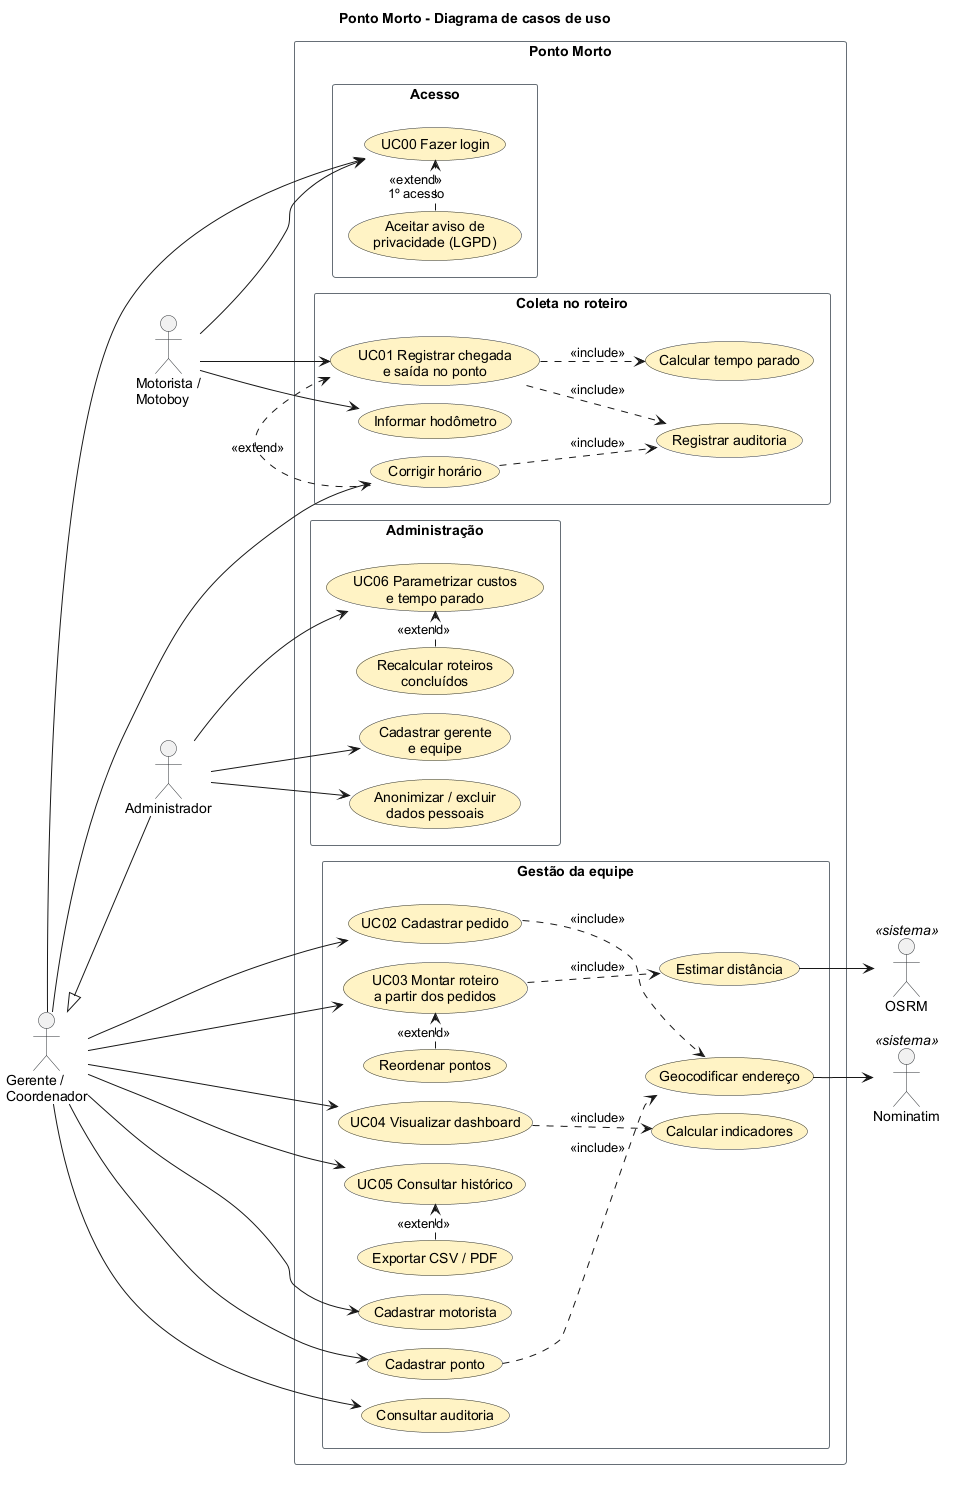

The diagram above was rendered by PlantUML. Its source (embedded in the PNG):
@startuml casos-de-uso
!pragma layout smetana
title Ponto Morto - Diagrama de casos de uso
left to right direction
skinparam shadowing false
skinparam defaultFontName Arial
skinparam usecase {
  BackgroundColor #FFF3C4
  BorderColor #2B2F33
}
skinparam actorBorderColor #2B2F33
skinparam rectangleBorderColor #676F76

actor "Motorista /\nMotoboy" as Motorista
actor "Gerente /\nCoordenador" as Gerente
actor "Administrador" as Admin
actor "Nominatim" as Geo <<sistema>>
actor "OSRM" as Osrm <<sistema>>

Gerente <|-- Admin

rectangle "Ponto Morto" {
  rectangle "Acesso" {
    usecase "UC00 Fazer login" as UC00
    usecase "Aceitar aviso de\nprivacidade (LGPD)" as UCLGPD
  }
  rectangle "Coleta no roteiro" {
    usecase "UC01 Registrar chegada\ne saída no ponto" as UC01
    usecase "Informar hodômetro" as UCHOD
    usecase "Corrigir horário" as UCCORR
    usecase "Calcular tempo parado" as UCCALC
    usecase "Registrar auditoria" as UCAUD
  }
  rectangle "Gestão da equipe" {
    usecase "UC02 Cadastrar pedido" as UCPED
    usecase "UC03 Montar roteiro\na partir dos pedidos" as UC02
    usecase "Reordenar pontos" as UCORD
    usecase "Estimar distância" as UCDIST
    usecase "Geocodificar endereço" as UCGEO
    usecase "UC04 Visualizar dashboard" as UC03
    usecase "Calcular indicadores" as UCIND
    usecase "UC05 Consultar histórico" as UC04
    usecase "Exportar CSV / PDF" as UCEXP
    usecase "Cadastrar motorista" as UCMOT
    usecase "Cadastrar ponto" as UCLOC
    usecase "Consultar auditoria" as UCVAUD
  }
  rectangle "Administração" {
    usecase "UC06 Parametrizar custos\ne tempo parado" as UC05
    usecase "Recalcular roteiros\nconcluídos" as UCREC
    usecase "Cadastrar gerente\ne equipe" as UCGER
    usecase "Anonimizar / excluir\ndados pessoais" as UCANON
  }
}

Motorista --> UC00
Motorista --> UC01
Motorista --> UCHOD
Gerente --> UC00
Gerente --> UCPED
Gerente --> UC02
Gerente --> UC03
Gerente --> UC04
Gerente --> UCMOT
Gerente --> UCLOC
Gerente --> UCVAUD
Gerente --> UCCORR
Admin --> UC05
Admin --> UCGER
Admin --> UCANON

UCLGPD .> UC00 : <<extend>>\n1º acesso
UC01 ..> UCCALC : <<include>>
UC01 ..> UCAUD : <<include>>
UCCORR .> UC01 : <<extend>>
UCCORR ..> UCAUD : <<include>>
UCPED ..> UCGEO : <<include>>
UCLOC ..> UCGEO : <<include>>
UC02 ..> UCDIST : <<include>>
UCORD .> UC02 : <<extend>>
UC03 ..> UCIND : <<include>>
UCEXP .> UC04 : <<extend>>
UCREC .> UC05 : <<extend>>

UCGEO --> Geo
UCDIST --> Osrm
@enduml